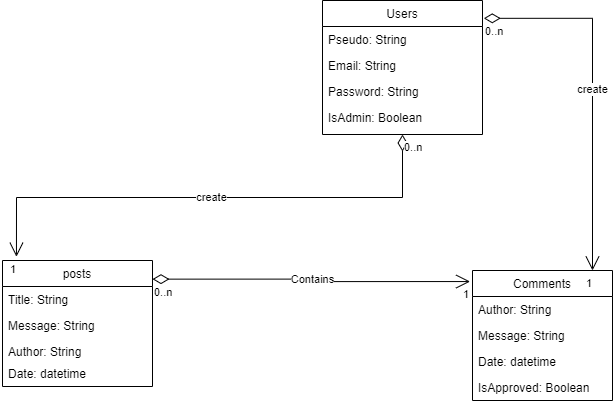

The diagram above was exported from draw.io. Its source (the exported page's mxGraphModel, read from the mxfile embedded in the PNG):
<mxGraphModel dx="1036" dy="614" grid="1" gridSize="10" guides="1" tooltips="1" connect="1" arrows="1" fold="1" page="1" pageScale="1" pageWidth="827" pageHeight="1169" math="0" shadow="0">
  <root>
    <mxCell id="WIyWlLk6GJQsqaUBKTNV-0" />
    <mxCell id="WIyWlLk6GJQsqaUBKTNV-1" parent="WIyWlLk6GJQsqaUBKTNV-0" />
    <mxCell id="pi4EfMuTtwQecFXvi1_o-0" value="posts" style="swimlane;fontStyle=0;childLayout=stackLayout;horizontal=1;startSize=26;fillColor=none;horizontalStack=0;resizeParent=1;resizeParentMax=0;resizeLast=0;collapsible=1;marginBottom=0;" parent="WIyWlLk6GJQsqaUBKTNV-1" vertex="1">
      <mxGeometry x="30" y="330" width="150" height="126" as="geometry" />
    </mxCell>
    <mxCell id="pi4EfMuTtwQecFXvi1_o-1" value="Title: String" style="text;strokeColor=none;fillColor=none;align=left;verticalAlign=top;spacingLeft=4;spacingRight=4;overflow=hidden;rotatable=0;points=[[0,0.5],[1,0.5]];portConstraint=eastwest;" parent="pi4EfMuTtwQecFXvi1_o-0" vertex="1">
      <mxGeometry y="26" width="150" height="26" as="geometry" />
    </mxCell>
    <mxCell id="pi4EfMuTtwQecFXvi1_o-2" value="Message: String" style="text;strokeColor=none;fillColor=none;align=left;verticalAlign=top;spacingLeft=4;spacingRight=4;overflow=hidden;rotatable=0;points=[[0,0.5],[1,0.5]];portConstraint=eastwest;" parent="pi4EfMuTtwQecFXvi1_o-0" vertex="1">
      <mxGeometry y="52" width="150" height="26" as="geometry" />
    </mxCell>
    <mxCell id="pi4EfMuTtwQecFXvi1_o-3" value="Author: String" style="text;strokeColor=none;fillColor=none;align=left;verticalAlign=top;spacingLeft=4;spacingRight=4;overflow=hidden;rotatable=0;points=[[0,0.5],[1,0.5]];portConstraint=eastwest;" parent="pi4EfMuTtwQecFXvi1_o-0" vertex="1">
      <mxGeometry y="78" width="150" height="22" as="geometry" />
    </mxCell>
    <mxCell id="pi4EfMuTtwQecFXvi1_o-4" value="Date: datetime" style="text;align=left;verticalAlign=top;spacingLeft=4;spacingRight=4;overflow=hidden;rotatable=0;points=[[0,0.5],[1,0.5]];portConstraint=eastwest;rounded=0;shadow=0;html=0;" parent="pi4EfMuTtwQecFXvi1_o-0" vertex="1">
      <mxGeometry y="100" width="150" height="26" as="geometry" />
    </mxCell>
    <mxCell id="pi4EfMuTtwQecFXvi1_o-11" value="Users" style="swimlane;fontStyle=0;align=center;verticalAlign=top;childLayout=stackLayout;horizontal=1;startSize=26;horizontalStack=0;resizeParent=1;resizeLast=0;collapsible=1;marginBottom=0;rounded=0;shadow=0;strokeWidth=1;" parent="WIyWlLk6GJQsqaUBKTNV-1" vertex="1">
      <mxGeometry x="350" y="70" width="160" height="134" as="geometry">
        <mxRectangle x="340" y="380" width="170" height="26" as="alternateBounds" />
      </mxGeometry>
    </mxCell>
    <mxCell id="pi4EfMuTtwQecFXvi1_o-12" value="Pseudo: String" style="text;align=left;verticalAlign=top;spacingLeft=4;spacingRight=4;overflow=hidden;rotatable=0;points=[[0,0.5],[1,0.5]];portConstraint=eastwest;" parent="pi4EfMuTtwQecFXvi1_o-11" vertex="1">
      <mxGeometry y="26" width="160" height="26" as="geometry" />
    </mxCell>
    <mxCell id="pi4EfMuTtwQecFXvi1_o-14" value="Email: String" style="text;align=left;verticalAlign=top;spacingLeft=4;spacingRight=4;overflow=hidden;rotatable=0;points=[[0,0.5],[1,0.5]];portConstraint=eastwest;rounded=0;shadow=0;html=0;" parent="pi4EfMuTtwQecFXvi1_o-11" vertex="1">
      <mxGeometry y="52" width="160" height="26" as="geometry" />
    </mxCell>
    <mxCell id="pi4EfMuTtwQecFXvi1_o-19" value="Password: String" style="text;align=left;verticalAlign=top;spacingLeft=4;spacingRight=4;overflow=hidden;rotatable=0;points=[[0,0.5],[1,0.5]];portConstraint=eastwest;rounded=0;shadow=0;html=0;" parent="pi4EfMuTtwQecFXvi1_o-11" vertex="1">
      <mxGeometry y="78" width="160" height="26" as="geometry" />
    </mxCell>
    <mxCell id="pi4EfMuTtwQecFXvi1_o-20" value="IsAdmin: Boolean" style="text;align=left;verticalAlign=top;spacingLeft=4;spacingRight=4;overflow=hidden;rotatable=0;points=[[0,0.5],[1,0.5]];portConstraint=eastwest;rounded=0;shadow=0;html=0;" parent="pi4EfMuTtwQecFXvi1_o-11" vertex="1">
      <mxGeometry y="104" width="160" height="26" as="geometry" />
    </mxCell>
    <mxCell id="pi4EfMuTtwQecFXvi1_o-22" value="Comments" style="swimlane;fontStyle=0;childLayout=stackLayout;horizontal=1;startSize=26;fillColor=none;horizontalStack=0;resizeParent=1;resizeParentMax=0;resizeLast=0;collapsible=1;marginBottom=0;" parent="WIyWlLk6GJQsqaUBKTNV-1" vertex="1">
      <mxGeometry x="500" y="340" width="140" height="130" as="geometry" />
    </mxCell>
    <mxCell id="pi4EfMuTtwQecFXvi1_o-23" value="Author: String" style="text;strokeColor=none;fillColor=none;align=left;verticalAlign=top;spacingLeft=4;spacingRight=4;overflow=hidden;rotatable=0;points=[[0,0.5],[1,0.5]];portConstraint=eastwest;" parent="pi4EfMuTtwQecFXvi1_o-22" vertex="1">
      <mxGeometry y="26" width="140" height="26" as="geometry" />
    </mxCell>
    <mxCell id="pi4EfMuTtwQecFXvi1_o-24" value="Message: String" style="text;strokeColor=none;fillColor=none;align=left;verticalAlign=top;spacingLeft=4;spacingRight=4;overflow=hidden;rotatable=0;points=[[0,0.5],[1,0.5]];portConstraint=eastwest;" parent="pi4EfMuTtwQecFXvi1_o-22" vertex="1">
      <mxGeometry y="52" width="140" height="26" as="geometry" />
    </mxCell>
    <mxCell id="pi4EfMuTtwQecFXvi1_o-26" value="Date: datetime" style="text;align=left;verticalAlign=top;spacingLeft=4;spacingRight=4;overflow=hidden;rotatable=0;points=[[0,0.5],[1,0.5]];portConstraint=eastwest;rounded=0;shadow=0;html=0;" parent="pi4EfMuTtwQecFXvi1_o-22" vertex="1">
      <mxGeometry y="78" width="140" height="26" as="geometry" />
    </mxCell>
    <mxCell id="pi4EfMuTtwQecFXvi1_o-27" value="IsApproved: Boolean" style="text;align=left;verticalAlign=top;spacingLeft=4;spacingRight=4;overflow=hidden;rotatable=0;points=[[0,0.5],[1,0.5]];portConstraint=eastwest;rounded=0;shadow=0;html=0;" parent="pi4EfMuTtwQecFXvi1_o-22" vertex="1">
      <mxGeometry y="104" width="140" height="26" as="geometry" />
    </mxCell>
    <mxCell id="pi4EfMuTtwQecFXvi1_o-28" value="Contains" style="endArrow=open;html=1;endSize=12;startArrow=diamondThin;startSize=14;startFill=0;edgeStyle=orthogonalEdgeStyle;rounded=0;entryX=-0.017;entryY=0.085;entryDx=0;entryDy=0;exitX=1;exitY=0.148;exitDx=0;exitDy=0;exitPerimeter=0;entryPerimeter=0;" parent="WIyWlLk6GJQsqaUBKTNV-1" source="pi4EfMuTtwQecFXvi1_o-0" target="pi4EfMuTtwQecFXvi1_o-22" edge="1">
      <mxGeometry relative="1" as="geometry">
        <mxPoint x="200" y="300" as="sourcePoint" />
        <mxPoint x="360" y="300" as="targetPoint" />
      </mxGeometry>
    </mxCell>
    <mxCell id="pi4EfMuTtwQecFXvi1_o-29" value="0..n" style="edgeLabel;resizable=0;html=1;align=left;verticalAlign=top;" parent="pi4EfMuTtwQecFXvi1_o-28" connectable="0" vertex="1">
      <mxGeometry x="-1" relative="1" as="geometry" />
    </mxCell>
    <mxCell id="pi4EfMuTtwQecFXvi1_o-30" value="1" style="edgeLabel;resizable=0;html=1;align=right;verticalAlign=top;" parent="pi4EfMuTtwQecFXvi1_o-28" connectable="0" vertex="1">
      <mxGeometry x="1" relative="1" as="geometry" />
    </mxCell>
    <mxCell id="pi4EfMuTtwQecFXvi1_o-31" value="create" style="endArrow=open;html=1;endSize=12;startArrow=diamondThin;startSize=14;startFill=0;edgeStyle=orthogonalEdgeStyle;rounded=0;exitX=0.5;exitY=1;exitDx=0;exitDy=0;entryX=0.093;entryY=-0.03;entryDx=0;entryDy=0;entryPerimeter=0;" parent="WIyWlLk6GJQsqaUBKTNV-1" source="pi4EfMuTtwQecFXvi1_o-11" target="pi4EfMuTtwQecFXvi1_o-0" edge="1">
      <mxGeometry relative="1" as="geometry">
        <mxPoint x="110" y="170" as="sourcePoint" />
        <mxPoint x="110" y="320" as="targetPoint" />
        <mxPoint as="offset" />
      </mxGeometry>
    </mxCell>
    <mxCell id="pi4EfMuTtwQecFXvi1_o-32" value="0..n" style="edgeLabel;resizable=0;html=1;align=left;verticalAlign=top;" parent="pi4EfMuTtwQecFXvi1_o-31" connectable="0" vertex="1">
      <mxGeometry x="-1" relative="1" as="geometry" />
    </mxCell>
    <mxCell id="pi4EfMuTtwQecFXvi1_o-33" value="1" style="edgeLabel;resizable=0;html=1;align=right;verticalAlign=top;" parent="pi4EfMuTtwQecFXvi1_o-31" connectable="0" vertex="1">
      <mxGeometry x="1" relative="1" as="geometry" />
    </mxCell>
    <mxCell id="pi4EfMuTtwQecFXvi1_o-34" value="create" style="endArrow=open;html=1;endSize=12;startArrow=diamondThin;startSize=14;startFill=0;edgeStyle=orthogonalEdgeStyle;rounded=0;exitX=1.008;exitY=0.133;exitDx=0;exitDy=0;exitPerimeter=0;" parent="WIyWlLk6GJQsqaUBKTNV-1" source="pi4EfMuTtwQecFXvi1_o-11" edge="1">
      <mxGeometry relative="1" as="geometry">
        <mxPoint x="940" y="224" as="sourcePoint" />
        <mxPoint x="620" y="340" as="targetPoint" />
        <mxPoint as="offset" />
      </mxGeometry>
    </mxCell>
    <mxCell id="pi4EfMuTtwQecFXvi1_o-35" value="0..n" style="edgeLabel;resizable=0;html=1;align=left;verticalAlign=top;" parent="pi4EfMuTtwQecFXvi1_o-34" connectable="0" vertex="1">
      <mxGeometry x="-1" relative="1" as="geometry" />
    </mxCell>
    <mxCell id="pi4EfMuTtwQecFXvi1_o-36" value="1" style="edgeLabel;resizable=0;html=1;align=right;verticalAlign=top;" parent="pi4EfMuTtwQecFXvi1_o-34" connectable="0" vertex="1">
      <mxGeometry x="1" relative="1" as="geometry" />
    </mxCell>
  </root>
</mxGraphModel>